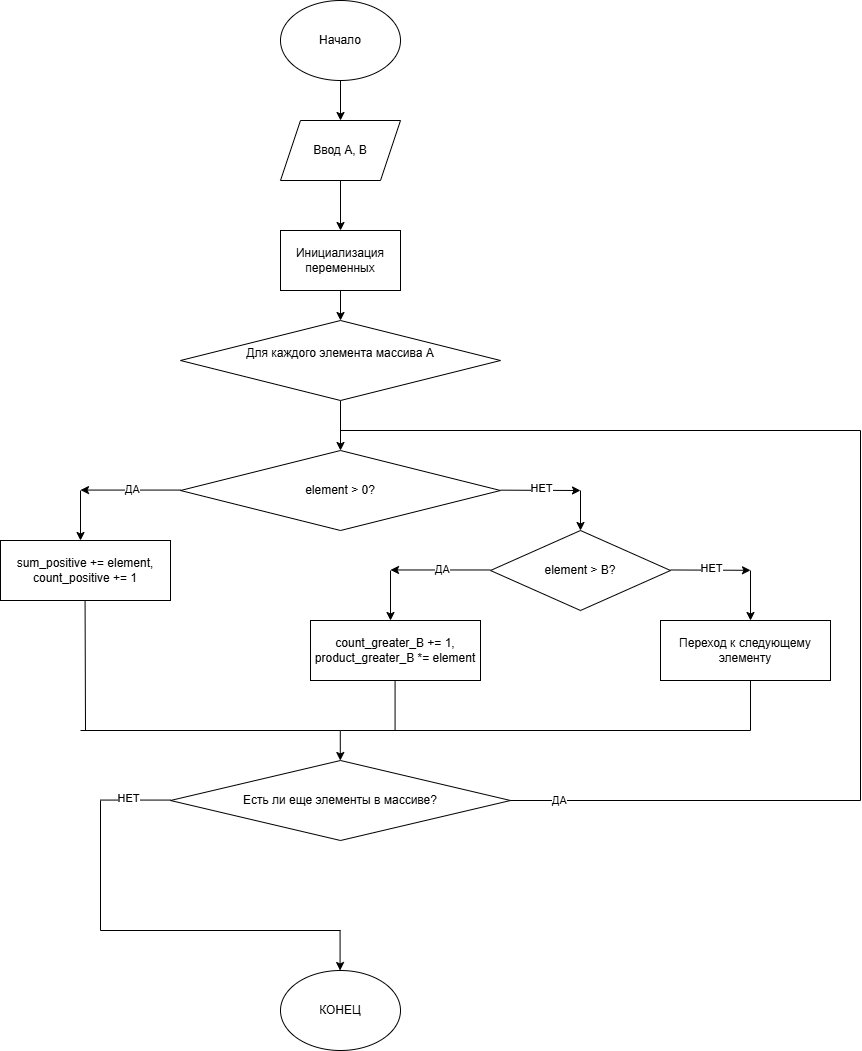

The diagram above was exported from draw.io. Its source (the exported page's mxGraphModel, read from the mxfile embedded in the PNG):
<mxGraphModel dx="1268" dy="938" grid="1" gridSize="10" guides="1" tooltips="1" connect="1" arrows="1" fold="1" page="1" pageScale="1" pageWidth="827" pageHeight="1169" math="0" shadow="0">
  <root>
    <mxCell id="0" />
    <mxCell id="1" parent="0" />
    <mxCell id="ZHxadzrq_cTHnn2QwcDC-62" style="edgeStyle=orthogonalEdgeStyle;rounded=0;orthogonalLoop=1;jettySize=auto;html=1;exitX=0.5;exitY=1;exitDx=0;exitDy=0;entryX=0.5;entryY=0;entryDx=0;entryDy=0;" edge="1" parent="1" source="ZHxadzrq_cTHnn2QwcDC-1" target="ZHxadzrq_cTHnn2QwcDC-3">
      <mxGeometry relative="1" as="geometry" />
    </mxCell>
    <mxCell id="ZHxadzrq_cTHnn2QwcDC-1" value="Начало" style="ellipse;whiteSpace=wrap;html=1;" vertex="1" parent="1">
      <mxGeometry x="340" y="30" width="120" height="80" as="geometry" />
    </mxCell>
    <mxCell id="ZHxadzrq_cTHnn2QwcDC-61" style="edgeStyle=orthogonalEdgeStyle;rounded=0;orthogonalLoop=1;jettySize=auto;html=1;exitX=0.5;exitY=1;exitDx=0;exitDy=0;entryX=0.5;entryY=0;entryDx=0;entryDy=0;" edge="1" parent="1" source="ZHxadzrq_cTHnn2QwcDC-3" target="ZHxadzrq_cTHnn2QwcDC-5">
      <mxGeometry relative="1" as="geometry" />
    </mxCell>
    <mxCell id="ZHxadzrq_cTHnn2QwcDC-3" value="Ввод А, В" style="shape=parallelogram;perimeter=parallelogramPerimeter;whiteSpace=wrap;html=1;fixedSize=1;" vertex="1" parent="1">
      <mxGeometry x="340" y="150" width="120" height="60" as="geometry" />
    </mxCell>
    <mxCell id="ZHxadzrq_cTHnn2QwcDC-60" style="edgeStyle=orthogonalEdgeStyle;rounded=0;orthogonalLoop=1;jettySize=auto;html=1;exitX=0.5;exitY=1;exitDx=0;exitDy=0;entryX=0.5;entryY=0;entryDx=0;entryDy=0;" edge="1" parent="1" source="ZHxadzrq_cTHnn2QwcDC-5" target="ZHxadzrq_cTHnn2QwcDC-6">
      <mxGeometry relative="1" as="geometry" />
    </mxCell>
    <mxCell id="ZHxadzrq_cTHnn2QwcDC-5" value="Инициализация переменных" style="rounded=0;whiteSpace=wrap;html=1;" vertex="1" parent="1">
      <mxGeometry x="340" y="260" width="120" height="60" as="geometry" />
    </mxCell>
    <mxCell id="ZHxadzrq_cTHnn2QwcDC-59" style="edgeStyle=orthogonalEdgeStyle;rounded=0;orthogonalLoop=1;jettySize=auto;html=1;exitX=0.5;exitY=1;exitDx=0;exitDy=0;entryX=0.5;entryY=0;entryDx=0;entryDy=0;" edge="1" parent="1" source="ZHxadzrq_cTHnn2QwcDC-6" target="ZHxadzrq_cTHnn2QwcDC-14">
      <mxGeometry relative="1" as="geometry" />
    </mxCell>
    <mxCell id="ZHxadzrq_cTHnn2QwcDC-6" value="Для каждого элемента массива А&lt;div&gt;&lt;br&gt;&lt;/div&gt;" style="rhombus;whiteSpace=wrap;html=1;" vertex="1" parent="1">
      <mxGeometry x="240" y="350" width="320" height="80" as="geometry" />
    </mxCell>
    <mxCell id="ZHxadzrq_cTHnn2QwcDC-9" value="" style="endArrow=classic;html=1;rounded=0;" edge="1" parent="1">
      <mxGeometry relative="1" as="geometry">
        <mxPoint x="560" y="519.66" as="sourcePoint" />
        <mxPoint x="640" y="520" as="targetPoint" />
      </mxGeometry>
    </mxCell>
    <mxCell id="ZHxadzrq_cTHnn2QwcDC-13" value="НЕТ" style="edgeLabel;html=1;align=center;verticalAlign=middle;resizable=0;points=[];" vertex="1" connectable="0" parent="ZHxadzrq_cTHnn2QwcDC-9">
      <mxGeometry x="-0.0115" y="2" relative="1" as="geometry">
        <mxPoint as="offset" />
      </mxGeometry>
    </mxCell>
    <mxCell id="ZHxadzrq_cTHnn2QwcDC-14" value="element &amp;gt; 0?" style="rhombus;whiteSpace=wrap;html=1;" vertex="1" parent="1">
      <mxGeometry x="240" y="480" width="320" height="80" as="geometry" />
    </mxCell>
    <mxCell id="ZHxadzrq_cTHnn2QwcDC-15" value="" style="endArrow=classic;html=1;rounded=0;" edge="1" parent="1">
      <mxGeometry relative="1" as="geometry">
        <mxPoint x="240" y="519.57" as="sourcePoint" />
        <mxPoint x="140" y="519.57" as="targetPoint" />
      </mxGeometry>
    </mxCell>
    <mxCell id="ZHxadzrq_cTHnn2QwcDC-17" value="ДА" style="edgeLabel;html=1;align=center;verticalAlign=middle;resizable=0;points=[];" vertex="1" connectable="0" parent="ZHxadzrq_cTHnn2QwcDC-15">
      <mxGeometry x="-0.0204" y="-1" relative="1" as="geometry">
        <mxPoint as="offset" />
      </mxGeometry>
    </mxCell>
    <mxCell id="ZHxadzrq_cTHnn2QwcDC-20" value="sum_positive += element, count_positive += 1" style="rounded=0;whiteSpace=wrap;html=1;" vertex="1" parent="1">
      <mxGeometry x="60" y="570" width="170" height="60" as="geometry" />
    </mxCell>
    <mxCell id="ZHxadzrq_cTHnn2QwcDC-21" value="" style="endArrow=classic;html=1;rounded=0;" edge="1" parent="1">
      <mxGeometry width="50" height="50" relative="1" as="geometry">
        <mxPoint x="140" y="520" as="sourcePoint" />
        <mxPoint x="140" y="570" as="targetPoint" />
      </mxGeometry>
    </mxCell>
    <mxCell id="ZHxadzrq_cTHnn2QwcDC-22" value="element &amp;gt; B?" style="rhombus;whiteSpace=wrap;html=1;" vertex="1" parent="1">
      <mxGeometry x="550" y="560" width="180" height="80" as="geometry" />
    </mxCell>
    <mxCell id="ZHxadzrq_cTHnn2QwcDC-24" value="" style="endArrow=classic;html=1;rounded=0;entryX=0.5;entryY=0;entryDx=0;entryDy=0;" edge="1" parent="1" target="ZHxadzrq_cTHnn2QwcDC-22">
      <mxGeometry width="50" height="50" relative="1" as="geometry">
        <mxPoint x="640" y="520" as="sourcePoint" />
        <mxPoint x="640" y="550" as="targetPoint" />
      </mxGeometry>
    </mxCell>
    <mxCell id="ZHxadzrq_cTHnn2QwcDC-26" value="count_greater_B += 1, product_greater_B *= element" style="rounded=0;whiteSpace=wrap;html=1;" vertex="1" parent="1">
      <mxGeometry x="370" y="650" width="170" height="60" as="geometry" />
    </mxCell>
    <mxCell id="ZHxadzrq_cTHnn2QwcDC-27" value="Переход к следующему элементу" style="rounded=0;whiteSpace=wrap;html=1;" vertex="1" parent="1">
      <mxGeometry x="720" y="650" width="170" height="60" as="geometry" />
    </mxCell>
    <mxCell id="ZHxadzrq_cTHnn2QwcDC-28" value="" style="endArrow=classic;html=1;rounded=0;" edge="1" parent="1">
      <mxGeometry relative="1" as="geometry">
        <mxPoint x="730" y="599.47" as="sourcePoint" />
        <mxPoint x="810" y="599.81" as="targetPoint" />
      </mxGeometry>
    </mxCell>
    <mxCell id="ZHxadzrq_cTHnn2QwcDC-29" value="НЕТ" style="edgeLabel;html=1;align=center;verticalAlign=middle;resizable=0;points=[];" vertex="1" connectable="0" parent="ZHxadzrq_cTHnn2QwcDC-28">
      <mxGeometry x="-0.0115" y="2" relative="1" as="geometry">
        <mxPoint as="offset" />
      </mxGeometry>
    </mxCell>
    <mxCell id="ZHxadzrq_cTHnn2QwcDC-30" value="" style="endArrow=classic;html=1;rounded=0;" edge="1" parent="1">
      <mxGeometry relative="1" as="geometry">
        <mxPoint x="550" y="599.47" as="sourcePoint" />
        <mxPoint x="450" y="599.47" as="targetPoint" />
      </mxGeometry>
    </mxCell>
    <mxCell id="ZHxadzrq_cTHnn2QwcDC-31" value="ДА" style="edgeLabel;html=1;align=center;verticalAlign=middle;resizable=0;points=[];" vertex="1" connectable="0" parent="ZHxadzrq_cTHnn2QwcDC-30">
      <mxGeometry x="-0.0204" y="-1" relative="1" as="geometry">
        <mxPoint as="offset" />
      </mxGeometry>
    </mxCell>
    <mxCell id="ZHxadzrq_cTHnn2QwcDC-32" value="" style="endArrow=classic;html=1;rounded=0;" edge="1" parent="1">
      <mxGeometry width="50" height="50" relative="1" as="geometry">
        <mxPoint x="450" y="600" as="sourcePoint" />
        <mxPoint x="450" y="650" as="targetPoint" />
      </mxGeometry>
    </mxCell>
    <mxCell id="ZHxadzrq_cTHnn2QwcDC-33" value="" style="endArrow=classic;html=1;rounded=0;" edge="1" parent="1">
      <mxGeometry width="50" height="50" relative="1" as="geometry">
        <mxPoint x="810" y="600" as="sourcePoint" />
        <mxPoint x="810" y="650" as="targetPoint" />
      </mxGeometry>
    </mxCell>
    <mxCell id="ZHxadzrq_cTHnn2QwcDC-35" value="Есть ли еще элементы в массиве?" style="rhombus;whiteSpace=wrap;html=1;" vertex="1" parent="1">
      <mxGeometry x="230" y="790" width="340" height="80" as="geometry" />
    </mxCell>
    <mxCell id="ZHxadzrq_cTHnn2QwcDC-37" value="" style="endArrow=classic;html=1;rounded=0;" edge="1" parent="1">
      <mxGeometry width="50" height="50" relative="1" as="geometry">
        <mxPoint x="399.78999999999996" y="760" as="sourcePoint" />
        <mxPoint x="399.78999999999996" y="790" as="targetPoint" />
      </mxGeometry>
    </mxCell>
    <mxCell id="ZHxadzrq_cTHnn2QwcDC-39" value="" style="endArrow=none;html=1;rounded=0;" edge="1" parent="1">
      <mxGeometry width="50" height="50" relative="1" as="geometry">
        <mxPoint x="145" y="760" as="sourcePoint" />
        <mxPoint x="144.57" y="630" as="targetPoint" />
      </mxGeometry>
    </mxCell>
    <mxCell id="ZHxadzrq_cTHnn2QwcDC-40" value="" style="endArrow=none;html=1;rounded=0;" edge="1" parent="1">
      <mxGeometry width="50" height="50" relative="1" as="geometry">
        <mxPoint x="140" y="760" as="sourcePoint" />
        <mxPoint x="400" y="760" as="targetPoint" />
      </mxGeometry>
    </mxCell>
    <mxCell id="ZHxadzrq_cTHnn2QwcDC-41" value="" style="endArrow=none;html=1;rounded=0;" edge="1" parent="1">
      <mxGeometry width="50" height="50" relative="1" as="geometry">
        <mxPoint x="454.57" y="760" as="sourcePoint" />
        <mxPoint x="454.57" y="710" as="targetPoint" />
      </mxGeometry>
    </mxCell>
    <mxCell id="ZHxadzrq_cTHnn2QwcDC-42" value="" style="endArrow=none;html=1;rounded=0;" edge="1" parent="1">
      <mxGeometry width="50" height="50" relative="1" as="geometry">
        <mxPoint x="810" y="760" as="sourcePoint" />
        <mxPoint x="810" y="710" as="targetPoint" />
      </mxGeometry>
    </mxCell>
    <mxCell id="ZHxadzrq_cTHnn2QwcDC-43" value="" style="endArrow=none;html=1;rounded=0;" edge="1" parent="1">
      <mxGeometry width="50" height="50" relative="1" as="geometry">
        <mxPoint x="400" y="760" as="sourcePoint" />
        <mxPoint x="810" y="760" as="targetPoint" />
      </mxGeometry>
    </mxCell>
    <mxCell id="ZHxadzrq_cTHnn2QwcDC-44" value="" style="endArrow=none;html=1;rounded=0;" edge="1" parent="1">
      <mxGeometry width="50" height="50" relative="1" as="geometry">
        <mxPoint x="160" y="829.57" as="sourcePoint" />
        <mxPoint x="230" y="829.57" as="targetPoint" />
      </mxGeometry>
    </mxCell>
    <mxCell id="ZHxadzrq_cTHnn2QwcDC-45" value="НЕТ" style="edgeLabel;html=1;align=center;verticalAlign=middle;resizable=0;points=[];" vertex="1" connectable="0" parent="ZHxadzrq_cTHnn2QwcDC-44">
      <mxGeometry x="-0.2124" y="2" relative="1" as="geometry">
        <mxPoint as="offset" />
      </mxGeometry>
    </mxCell>
    <mxCell id="ZHxadzrq_cTHnn2QwcDC-47" value="" style="endArrow=none;html=1;rounded=0;" edge="1" parent="1">
      <mxGeometry width="50" height="50" relative="1" as="geometry">
        <mxPoint x="160" y="960" as="sourcePoint" />
        <mxPoint x="160" y="830" as="targetPoint" />
      </mxGeometry>
    </mxCell>
    <mxCell id="ZHxadzrq_cTHnn2QwcDC-48" value="" style="endArrow=none;html=1;rounded=0;" edge="1" parent="1">
      <mxGeometry width="50" height="50" relative="1" as="geometry">
        <mxPoint x="160" y="960" as="sourcePoint" />
        <mxPoint x="400" y="960" as="targetPoint" />
      </mxGeometry>
    </mxCell>
    <mxCell id="ZHxadzrq_cTHnn2QwcDC-49" value="" style="endArrow=classic;html=1;rounded=0;" edge="1" parent="1">
      <mxGeometry width="50" height="50" relative="1" as="geometry">
        <mxPoint x="399.57" y="960" as="sourcePoint" />
        <mxPoint x="399.57" y="1000" as="targetPoint" />
      </mxGeometry>
    </mxCell>
    <mxCell id="ZHxadzrq_cTHnn2QwcDC-50" value="КОНЕЦ" style="ellipse;whiteSpace=wrap;html=1;" vertex="1" parent="1">
      <mxGeometry x="340" y="1000" width="120" height="80" as="geometry" />
    </mxCell>
    <mxCell id="ZHxadzrq_cTHnn2QwcDC-51" value="" style="endArrow=none;html=1;rounded=0;" edge="1" parent="1">
      <mxGeometry width="50" height="50" relative="1" as="geometry">
        <mxPoint x="570" y="830" as="sourcePoint" />
        <mxPoint x="690" y="830" as="targetPoint" />
      </mxGeometry>
    </mxCell>
    <mxCell id="ZHxadzrq_cTHnn2QwcDC-52" value="ДА" style="edgeLabel;html=1;align=center;verticalAlign=middle;resizable=0;points=[];" vertex="1" connectable="0" parent="ZHxadzrq_cTHnn2QwcDC-51">
      <mxGeometry x="-0.1843" y="1" relative="1" as="geometry">
        <mxPoint as="offset" />
      </mxGeometry>
    </mxCell>
    <mxCell id="ZHxadzrq_cTHnn2QwcDC-55" value="" style="endArrow=none;html=1;rounded=0;" edge="1" parent="1">
      <mxGeometry width="50" height="50" relative="1" as="geometry">
        <mxPoint x="670" y="830" as="sourcePoint" />
        <mxPoint x="920" y="830" as="targetPoint" />
      </mxGeometry>
    </mxCell>
    <mxCell id="ZHxadzrq_cTHnn2QwcDC-56" value="" style="endArrow=none;html=1;rounded=0;" edge="1" parent="1">
      <mxGeometry width="50" height="50" relative="1" as="geometry">
        <mxPoint x="920" y="460" as="sourcePoint" />
        <mxPoint x="920" y="830" as="targetPoint" />
      </mxGeometry>
    </mxCell>
    <mxCell id="ZHxadzrq_cTHnn2QwcDC-57" value="" style="endArrow=none;html=1;rounded=0;" edge="1" parent="1">
      <mxGeometry width="50" height="50" relative="1" as="geometry">
        <mxPoint x="400" y="460" as="sourcePoint" />
        <mxPoint x="920" y="460" as="targetPoint" />
      </mxGeometry>
    </mxCell>
  </root>
</mxGraphModel>